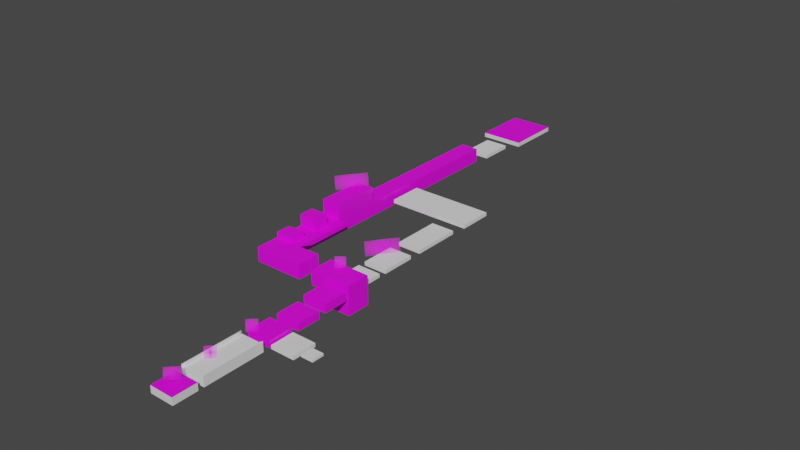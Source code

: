 # Source: level1_tutorial.blend  (saved by Blender 4.5.87; exported with 4.5.12 LTS)
import bpy
from mathutils import Matrix  # noqa: F401  (used for matrix-valued properties, if any)

bpy.ops.wm.read_factory_settings(use_empty=True)
scene = bpy.context.scene
scene.name = 'Scene'

# ---- collections
col_collection = bpy.data.collections.new('Collection'); scene.collection.children.link(col_collection)

# ---- images (referenced by path relative to the original .blend; pixels are not part of the script)
import os
ASSET_DIR = os.environ.get("B2B_ASSET_DIR", "")  # directory of the original .blend (textures are referenced by path, not embedded)
HERE = os.path.dirname(os.path.abspath(__file__))  # packed textures are extracted next to this script under _unpacked/

def load_image(name, relpath, width, height, colorspace="sRGB"):
    """Load a texture the original file referenced (path relative to the .blend, or extracted next to this script)."""
    p = next((c for c in (os.path.join(HERE, relpath), os.path.join(ASSET_DIR, relpath)) if relpath and os.path.exists(c)), "")
    if p:
        img = bpy.data.images.load(p, check_existing=True)
        img.name = name
    else:  # same state as the original file: an image datablock whose file is absent (Cycles renders it pink)
        img = bpy.data.images.new(name, width, height)
        img.source = "FILE"
        img.filepath = "//" + (relpath or name)
    img.colorspace_settings.name = colorspace
    return img
img_block_3_tex_png = load_image('block_3_tex.png', 'block_3_tex.png', 1024, 1024, 'sRGB')
img_block_1_tex_png = load_image('block_1_tex.png', 'block_1_tex.png', 1024, 1024, 'sRGB')
img_block_2_tex_png = load_image('block_2_tex.png', 'block_2_tex.png', 1024, 1024, 'sRGB')
img_tutorial1_png = load_image('tutorial1.png', 'tutorial1.png', 1024, 1024, 'sRGB')
img_tutorial2_png = load_image('tutorial2.png', 'tutorial2.png', 1024, 1024, 'sRGB')
img_tutorial3_png = load_image('tutorial3.png', 'tutorial3.png', 1024, 1024, 'sRGB')
img_tutorial4_png = load_image('tutorial4.png', 'tutorial4.png', 1024, 1024, 'sRGB')
img_tutorial5_png = load_image('tutorial5.png', 'tutorial5.png', 1024, 1024, 'sRGB')

# ---- materials (node trees are filled in below, after node groups)
mat_tiled1 = bpy.data.materials.new('tiled1')
mat_tiled1.use_transparent_shadow = False
mat_blank = bpy.data.materials.new('blank')
mat_blank.use_transparent_shadow = False
mat_tiled2 = bpy.data.materials.new('tiled2')
mat_tiled2.use_transparent_shadow = False
mat_tiled3 = bpy.data.materials.new('tiled3')
mat_tiled3.use_transparent_shadow = False
mat_tutorial1 = bpy.data.materials.new('tutorial1')
mat_tutorial1.surface_render_method = 'BLENDED'
mat_tutorial1.blend_method = 'BLEND'
mat_tutorial2 = bpy.data.materials.new('tutorial2')
mat_tutorial2.surface_render_method = 'BLENDED'
mat_tutorial2.blend_method = 'BLEND'
mat_tutorial3 = bpy.data.materials.new('tutorial3')
mat_tutorial3.surface_render_method = 'BLENDED'
mat_tutorial3.blend_method = 'BLEND'
mat_tutorial4 = bpy.data.materials.new('tutorial4')
mat_tutorial4.surface_render_method = 'BLENDED'
mat_tutorial4.blend_method = 'BLEND'
mat_tutorial5 = bpy.data.materials.new('tutorial5')
mat_tutorial5.surface_render_method = 'BLENDED'
mat_tutorial5.blend_method = 'BLEND'

# ---- material node trees
mat_tiled1.use_nodes = True; mat_tiled1.node_tree.nodes.clear()
_N = mat_tiled1.node_tree.nodes; _L = mat_tiled1.node_tree.links
n0 = _N.new('ShaderNodeBsdfPrincipled'); n0.name = 'Principled BSDF'; n0.location = (167, 300)
n0.distribution = 'GGX'
n0.subsurface_method = 'RANDOM_WALK_SKIN'
n0.inputs[3].default_value = 1.45
n0.inputs[27].default_value = (0.0, 0.0, 0.0, 1.0)
n0.inputs[28].default_value = 1.0
n1 = _N.new('ShaderNodeOutputMaterial'); n1.name = 'Material Output'; n1.location = (457, 300)
n2 = _N.new('ShaderNodeTexImage'); n2.name = 'Image Texture'; n2.location = (-373, 231)
n2.image = img_block_3_tex_png
_L.new(n0.outputs[0], n1.inputs[0])
_L.new(n2.outputs[0], n0.inputs[0])
n1.is_active_output = True
mat_blank.use_nodes = True; mat_blank.node_tree.nodes.clear()
_N = mat_blank.node_tree.nodes; _L = mat_blank.node_tree.links
n0 = _N.new('ShaderNodeBsdfPrincipled'); n0.name = 'Principled BSDF'; n0.location = (10, 300)
n0.distribution = 'GGX'
n0.subsurface_method = 'RANDOM_WALK_SKIN'
n0.inputs[3].default_value = 1.45
n0.inputs[27].default_value = (0.0, 0.0, 0.0, 1.0)
n0.inputs[28].default_value = 1.0
n1 = _N.new('ShaderNodeOutputMaterial'); n1.name = 'Material Output'; n1.location = (300, 300)
_L.new(n0.outputs[0], n1.inputs[0])
n1.is_active_output = True
mat_tiled2.use_nodes = True; mat_tiled2.node_tree.nodes.clear()
_N = mat_tiled2.node_tree.nodes; _L = mat_tiled2.node_tree.links
n0 = _N.new('ShaderNodeBsdfPrincipled'); n0.name = 'Principled BSDF'; n0.location = (167, 300)
n0.distribution = 'GGX'
n0.subsurface_method = 'RANDOM_WALK_SKIN'
n0.inputs[3].default_value = 1.45
n0.inputs[27].default_value = (0.0, 0.0, 0.0, 1.0)
n0.inputs[28].default_value = 1.0
n1 = _N.new('ShaderNodeOutputMaterial'); n1.name = 'Material Output'; n1.location = (457, 300)
n2 = _N.new('ShaderNodeTexImage'); n2.name = 'Image Texture'; n2.location = (-373, 231)
n2.image = img_block_1_tex_png
_L.new(n0.outputs[0], n1.inputs[0])
_L.new(n2.outputs[0], n0.inputs[0])
n1.is_active_output = True
mat_tiled3.use_nodes = True; mat_tiled3.node_tree.nodes.clear()
_N = mat_tiled3.node_tree.nodes; _L = mat_tiled3.node_tree.links
n0 = _N.new('ShaderNodeBsdfPrincipled'); n0.name = 'Principled BSDF'; n0.location = (167, 300)
n0.distribution = 'GGX'
n0.subsurface_method = 'RANDOM_WALK_SKIN'
n0.inputs[3].default_value = 1.45
n0.inputs[27].default_value = (0.0, 0.0, 0.0, 1.0)
n0.inputs[28].default_value = 1.0
n1 = _N.new('ShaderNodeOutputMaterial'); n1.name = 'Material Output'; n1.location = (457, 300)
n2 = _N.new('ShaderNodeTexImage'); n2.name = 'Image Texture'; n2.location = (-373, 231)
n2.image = img_block_2_tex_png
_L.new(n0.outputs[0], n1.inputs[0])
_L.new(n2.outputs[0], n0.inputs[0])
n1.is_active_output = True
mat_tutorial1.use_nodes = True; mat_tutorial1.node_tree.nodes.clear()
_N = mat_tutorial1.node_tree.nodes; _L = mat_tutorial1.node_tree.links
n0 = _N.new('ShaderNodeOutputMaterial'); n0.name = 'Material Output'; n0.location = (254, 297)
n1 = _N.new('ShaderNodeBsdfPrincipled'); n1.name = 'Principled BSDF'; n1.location = (-46, 297)
n1.distribution = 'GGX'
n1.subsurface_method = 'RANDOM_WALK_SKIN'
n1.inputs[3].default_value = 1.45
n1.inputs[27].default_value = (0.0, 0.0, 0.0, 1.0)
n1.inputs[28].default_value = 1.0
n2 = _N.new('ShaderNodeTexImage'); n2.name = 'Image Texture'; n2.location = (-366, 292)
n2.image = img_tutorial1_png
n2.extension = 'CLIP'
_L.new(n2.outputs[0], n1.inputs[0])
_L.new(n2.outputs[1], n1.inputs[4])
_L.new(n1.outputs[0], n0.inputs[0])
n0.is_active_output = True
mat_tutorial2.use_nodes = True; mat_tutorial2.node_tree.nodes.clear()
_N = mat_tutorial2.node_tree.nodes; _L = mat_tutorial2.node_tree.links
n0 = _N.new('ShaderNodeOutputMaterial'); n0.name = 'Material Output'; n0.location = (254, 297)
n0.target = 'CYCLES'
n1 = _N.new('ShaderNodeBsdfPrincipled'); n1.name = 'Principled BSDF'; n1.location = (-46, 297)
n1.distribution = 'GGX'
n1.subsurface_method = 'RANDOM_WALK_SKIN'
n1.inputs[3].default_value = 1.45
n1.inputs[27].default_value = (0.0, 0.0, 0.0, 1.0)
n1.inputs[28].default_value = 1.0
n2 = _N.new('ShaderNodeTexImage'); n2.name = 'Image Texture'; n2.location = (-366, 292)
n2.image = img_tutorial2_png
n2.extension = 'CLIP'
n3 = _N.new('ShaderNodeOutputMaterial'); n3.name = 'Material Output.001'; n3.location = (0, 0)
n3.target = 'EEVEE'
n4 = _N.new('ShaderNodeMixShader'); n4.name = 'Mix Shader'; n4.location = (0, 0)
n4.label = 'Disable Shadow'
n4.hide = True
n5 = _N.new('ShaderNodeLightPath'); n5.name = 'Light Path'; n5.location = (0, 0)
n5.hide = True
n6 = _N.new('ShaderNodeBsdfTransparent'); n6.name = 'Transparent BSDF'; n6.location = (0, 0)
n6.hide = True
_L.new(n2.outputs[0], n1.inputs[0])
_L.new(n2.outputs[1], n1.inputs[4])
_L.new(n1.outputs[0], n0.inputs[0])
_L.new(n1.outputs[0], n4.inputs[1])
_L.new(n4.outputs[0], n3.inputs[0])
_L.new(n5.outputs[1], n4.inputs[0])
_L.new(n6.outputs[0], n4.inputs[2])
n0.is_active_output = True
mat_tutorial3.use_nodes = True; mat_tutorial3.node_tree.nodes.clear()
_N = mat_tutorial3.node_tree.nodes; _L = mat_tutorial3.node_tree.links
n0 = _N.new('ShaderNodeOutputMaterial'); n0.name = 'Material Output'; n0.location = (254, 297)
n0.target = 'CYCLES'
n1 = _N.new('ShaderNodeBsdfPrincipled'); n1.name = 'Principled BSDF'; n1.location = (-46, 297)
n1.distribution = 'GGX'
n1.subsurface_method = 'RANDOM_WALK_SKIN'
n1.inputs[3].default_value = 1.45
n1.inputs[27].default_value = (0.0, 0.0, 0.0, 1.0)
n1.inputs[28].default_value = 1.0
n2 = _N.new('ShaderNodeTexImage'); n2.name = 'Image Texture'; n2.location = (-366, 292)
n2.image = img_tutorial3_png
n2.extension = 'CLIP'
n3 = _N.new('ShaderNodeOutputMaterial'); n3.name = 'Material Output.001'; n3.location = (0, 0)
n3.target = 'EEVEE'
n4 = _N.new('ShaderNodeMixShader'); n4.name = 'Mix Shader'; n4.location = (0, 0)
n4.label = 'Disable Shadow'
n4.hide = True
n5 = _N.new('ShaderNodeLightPath'); n5.name = 'Light Path'; n5.location = (0, 0)
n5.hide = True
n6 = _N.new('ShaderNodeBsdfTransparent'); n6.name = 'Transparent BSDF'; n6.location = (0, 0)
n6.hide = True
_L.new(n2.outputs[0], n1.inputs[0])
_L.new(n2.outputs[1], n1.inputs[4])
_L.new(n1.outputs[0], n0.inputs[0])
_L.new(n1.outputs[0], n4.inputs[1])
_L.new(n4.outputs[0], n3.inputs[0])
_L.new(n5.outputs[1], n4.inputs[0])
_L.new(n6.outputs[0], n4.inputs[2])
n0.is_active_output = True
mat_tutorial4.use_nodes = True; mat_tutorial4.node_tree.nodes.clear()
_N = mat_tutorial4.node_tree.nodes; _L = mat_tutorial4.node_tree.links
n0 = _N.new('ShaderNodeOutputMaterial'); n0.name = 'Material Output'; n0.location = (254, 297)
n0.target = 'CYCLES'
n1 = _N.new('ShaderNodeBsdfPrincipled'); n1.name = 'Principled BSDF'; n1.location = (-46, 297)
n1.distribution = 'GGX'
n1.subsurface_method = 'RANDOM_WALK_SKIN'
n1.inputs[3].default_value = 1.45
n1.inputs[27].default_value = (0.0, 0.0, 0.0, 1.0)
n1.inputs[28].default_value = 1.0
n2 = _N.new('ShaderNodeTexImage'); n2.name = 'Image Texture'; n2.location = (-366, 292)
n2.image = img_tutorial4_png
n2.extension = 'CLIP'
n3 = _N.new('ShaderNodeOutputMaterial'); n3.name = 'Material Output.001'; n3.location = (0, 0)
n3.target = 'EEVEE'
n4 = _N.new('ShaderNodeMixShader'); n4.name = 'Mix Shader'; n4.location = (0, 0)
n4.label = 'Disable Shadow'
n4.hide = True
n5 = _N.new('ShaderNodeLightPath'); n5.name = 'Light Path'; n5.location = (0, 0)
n5.hide = True
n6 = _N.new('ShaderNodeBsdfTransparent'); n6.name = 'Transparent BSDF'; n6.location = (0, 0)
n6.hide = True
_L.new(n2.outputs[0], n1.inputs[0])
_L.new(n2.outputs[1], n1.inputs[4])
_L.new(n1.outputs[0], n0.inputs[0])
_L.new(n1.outputs[0], n4.inputs[1])
_L.new(n4.outputs[0], n3.inputs[0])
_L.new(n5.outputs[1], n4.inputs[0])
_L.new(n6.outputs[0], n4.inputs[2])
n0.is_active_output = True
mat_tutorial5.use_nodes = True; mat_tutorial5.node_tree.nodes.clear()
_N = mat_tutorial5.node_tree.nodes; _L = mat_tutorial5.node_tree.links
n0 = _N.new('ShaderNodeOutputMaterial'); n0.name = 'Material Output'; n0.location = (254, 297)
n0.target = 'CYCLES'
n1 = _N.new('ShaderNodeBsdfPrincipled'); n1.name = 'Principled BSDF'; n1.location = (-46, 297)
n1.distribution = 'GGX'
n1.subsurface_method = 'RANDOM_WALK_SKIN'
n1.inputs[3].default_value = 1.45
n1.inputs[27].default_value = (0.0, 0.0, 0.0, 1.0)
n1.inputs[28].default_value = 1.0
n2 = _N.new('ShaderNodeTexImage'); n2.name = 'Image Texture'; n2.location = (-366, 292)
n2.image = img_tutorial5_png
n2.extension = 'CLIP'
n3 = _N.new('ShaderNodeOutputMaterial'); n3.name = 'Material Output.001'; n3.location = (0, 0)
n3.target = 'EEVEE'
n4 = _N.new('ShaderNodeMixShader'); n4.name = 'Mix Shader'; n4.location = (0, 0)
n4.label = 'Disable Shadow'
n4.hide = True
n5 = _N.new('ShaderNodeLightPath'); n5.name = 'Light Path'; n5.location = (0, 0)
n5.hide = True
n6 = _N.new('ShaderNodeBsdfTransparent'); n6.name = 'Transparent BSDF'; n6.location = (0, 0)
n6.hide = True
_L.new(n2.outputs[0], n1.inputs[0])
_L.new(n2.outputs[1], n1.inputs[4])
_L.new(n1.outputs[0], n0.inputs[0])
_L.new(n1.outputs[0], n4.inputs[1])
_L.new(n4.outputs[0], n3.inputs[0])
_L.new(n5.outputs[1], n4.inputs[0])
_L.new(n6.outputs[0], n4.inputs[2])
n0.is_active_output = True

# ---- world
world_world = bpy.data.worlds.new('World'); scene.world = world_world
world_world.use_nodes = True; world_world.node_tree.nodes.clear()
_N = world_world.node_tree.nodes; _L = world_world.node_tree.links
n0 = _N.new('ShaderNodeOutputWorld'); n0.name = 'World Output'; n0.location = (300, 300)
n1 = _N.new('ShaderNodeBackground'); n1.name = 'Background'; n1.location = (10, 300)
n1.inputs[0].default_value = (0.05088, 0.05088, 0.05088, 1.0)
_L.new(n1.outputs[0], n0.inputs[0])
n0.is_active_output = True
world_world.color = (0.05088, 0.05088, 0.05088)
world_world.use_sun_shadow = False
world_world.sun_shadow_jitter_overblur = 0.0

# ---- meshes
me_cube = bpy.data.meshes.new('Cube')
me_cube.from_pydata([(1.0, 1.0, 1.0), (1.0, 1.0, -1.0), (1.0, -1.0, 1.0), (1.0, -1.0, -1.0), (-1.0, 1.0, 1.0), (-1.0, 1.0, -1.0), (-1.0, -1.0, 1.0), (-1.0, -1.0, -1.0)], [], [(0, 4, 6, 2), (3, 2, 6, 7), (7, 6, 4, 5), (5, 1, 3, 7), (1, 0, 2, 3), (5, 4, 0, 1)])
me_cube.polygons.foreach_set('material_index', [0, 1, 1, 0, 1, 1])
_uv = me_cube.uv_layers.new(name='UVMap')
_uv.uv.foreach_set('vector', [-1.996, -1.992, 2.993, -1.992, 2.993, 2.997, -1.996, 2.997, 0.375, 0.75, 0.625, 0.75, 0.625, 1.0, 0.375, 1.0, 0.375, 0.0, 0.625, 0.0, 0.625, 0.25, 0.375, 0.25, 0.125, 0.5, 0.375, 0.5, 0.375, 0.75, 0.125, 0.75, 0.375, 0.5, 0.625, 0.5, 0.625, 0.75, 0.375, 0.75, 0.375, 0.25, 0.625, 0.25, 0.625, 0.5, 0.375, 0.5])
me_cube.materials.append(mat_tiled1)
me_cube.materials.append(mat_blank)
me_cube.use_remesh_preserve_volume = False
me_cube.use_remesh_preserve_attributes = False
me_cube.use_mirror_vertex_groups = False
me_cube.update()
me_cube_001 = bpy.data.meshes.new('Cube.001')
me_cube_001.from_pydata([(0.8947, 0.8947, 1.0), (1.0, 1.0, -1.0), (0.8947, -0.8947, 1.0), (1.0, -1.0, -1.0), (-0.8947, 0.8947, 1.0), (-1.0, 1.0, -1.0), (-0.8947, -0.8947, 1.0), (-1.0, -1.0, -1.0), (1.0, -1.0, 1.0), (-1.0, -1.0, 1.0), (1.0, 1.0, 1.0), (-1.0, 1.0, 1.0), (1.0, -1.0, 1.795), (-1.0, -1.0, 1.795), (-1.0, 1.0, 1.795), (1.0, 1.0, 1.795), (0.8947, -0.8947, 1.795), (-0.8947, -0.8947, 1.795), (-0.8947, 0.8947, 1.795), (0.8947, 0.8947, 1.795)], [], [(0, 4, 6, 2), (3, 8, 9, 7), (7, 9, 11, 5), (5, 1, 3, 7), (1, 10, 8, 3), (5, 11, 10, 1), (8, 2, 16, 12), (0, 2, 8, 10), (6, 4, 11, 9), (0, 10, 15, 19), (16, 17, 13, 12), (18, 19, 15, 14), (2, 6, 17, 16), (10, 11, 14, 15), (11, 4, 18, 14), (6, 9, 13, 17), (9, 8, 12, 13), (4, 0, 19, 18)])
_uv = me_cube_001.uv_layers.new(name='UVMap')
_uv.uv.foreach_set('vector', [0.6382, 0.5132, 0.8618, 0.5132, 0.8618, 0.7368, 0.6382, 0.7368, 0.375, 0.75, 0.625, 0.75, 0.625, 1.0, 0.375, 1.0, 0.375, 0.0, 0.625, 0.0, 0.625, 0.25, 0.375, 0.25, 0.125, 0.5, 0.375, 0.5, 0.375, 0.75, 0.125, 0.75, 0.375, 0.5, 0.625, 0.5, 0.625, 0.75, 0.375, 0.75, 0.375, 0.25, 0.625, 0.25, 0.625, 0.5, 0.375, 0.5, 0.625, 0.75, 0.6382, 0.7368, 0.6382, 0.7368, 0.625, 0.75, 0.6382, 0.5132, 0.6382, 0.7368, 0.625, 0.75, 0.625, 0.5, 0.8618, 0.7368, 0.8618, 0.5132, 0.875, 0.5, 0.875, 0.75, 0.6382, 0.5132, 0.625, 0.5, 0.625, 0.5, 0.6382, 0.5132, 0.6382, 0.7368, 0.8618, 0.7368, 0.875, 0.75, 0.625, 0.75, 0.8618, 0.5132, 0.6382, 0.5132, 0.625, 0.5, 0.875, 0.5, 0.6382, 0.7368, 0.8618, 0.7368, 0.8618, 0.7368, 0.6382, 0.7368, 0.625, 0.5, 0.625, 0.25, 0.625, 0.25, 0.625, 0.5, 0.875, 0.5, 0.8618, 0.5132, 0.8618, 0.5132, 0.875, 0.5, 0.8618, 0.7368, 0.875, 0.75, 0.875, 0.75, 0.8618, 0.7368, 0.625, 1.0, 0.625, 0.75, 0.625, 0.75, 0.625, 1.0, 0.8618, 0.5132, 0.6382, 0.5132, 0.6382, 0.5132, 0.8618, 0.5132])
me_cube_001.use_remesh_preserve_volume = False
me_cube_001.use_remesh_preserve_attributes = False
me_cube_001.use_mirror_vertex_groups = False
me_cube_001.update()
me_cube_002 = bpy.data.meshes.new('Cube.002')
me_cube_002.from_pydata([(1.0, 1.0, 1.0), (1.0, 1.0, -1.0), (1.0, -1.0, 1.0), (1.0, -1.0, -1.0), (-1.0, 1.0, 1.0), (-1.0, 1.0, -1.0), (-1.0, -1.0, 1.0), (-1.0, -1.0, -1.0)], [], [(0, 4, 6, 2), (3, 2, 6, 7), (7, 6, 4, 5), (5, 1, 3, 7), (1, 0, 2, 3), (5, 4, 0, 1)])
_uv = me_cube_002.uv_layers.new(name='UVMap')
_uv.uv.foreach_set('vector', [0.625, 0.5, 0.875, 0.5, 0.875, 0.75, 0.625, 0.75, 0.375, 0.75, 0.625, 0.75, 0.625, 1.0, 0.375, 1.0, 0.375, 0.0, 0.625, 0.0, 0.625, 0.25, 0.375, 0.25, 0.125, 0.5, 0.375, 0.5, 0.375, 0.75, 0.125, 0.75, 0.375, 0.5, 0.625, 0.5, 0.625, 0.75, 0.375, 0.75, 0.375, 0.25, 0.625, 0.25, 0.625, 0.5, 0.375, 0.5])
me_cube_002.materials.append(mat_tiled1)
me_cube_002.use_remesh_preserve_volume = False
me_cube_002.use_remesh_preserve_attributes = False
me_cube_002.use_mirror_vertex_groups = False
me_cube_002.update()
me_cube_003 = bpy.data.meshes.new('Cube.003')
me_cube_003.from_pydata([(1.0, 1.0, 1.0), (1.0, 1.0, -1.0), (1.0, -1.0, 1.0), (1.0, -1.0, -1.0), (-1.0, 1.0, 1.0), (-1.0, 1.0, -1.0), (-1.0, -1.0, 1.0), (-1.0, -1.0, -1.0)], [], [(0, 4, 6, 2), (3, 2, 6, 7), (7, 6, 4, 5), (5, 1, 3, 7), (1, 0, 2, 3), (5, 4, 0, 1)])
_uv = me_cube_003.uv_layers.new(name='UVMap')
_uv.uv.foreach_set('vector', [0.9971, 0.5, 1.991, 0.5, 1.991, 1.494, 0.9971, 1.494, 0.002858, 1.494, 0.9971, 1.494, 0.9971, 2.489, 0.002858, 2.489, 0.002858, -1.489, 0.9971, -1.489, 0.9971, -0.4943, 0.002858, -0.4943, -0.9914, 0.5, 0.002858, 0.5, 0.002858, 1.494, -0.9914, 1.494, 0.002858, 0.5, 0.9971, 0.5, 0.9971, 1.494, 0.002858, 1.494, 0.002858, -0.4943, 0.9971, -0.4943, 0.9971, 0.5, 0.002858, 0.5])
me_cube_003.materials.append(mat_tiled2)
me_cube_003.use_remesh_preserve_volume = False
me_cube_003.use_remesh_preserve_attributes = False
me_cube_003.use_mirror_vertex_groups = False
me_cube_003.update()
me_cube_004 = bpy.data.meshes.new('Cube.004')
me_cube_004.from_pydata([(1.0, 1.0, 1.0), (1.0, 1.0, -1.0), (1.0, -1.0, 1.0), (1.0, -1.0, -1.0), (-1.0, 1.0, 1.0), (-1.0, 1.0, -1.0), (-1.0, -1.0, 1.0), (-1.0, -1.0, -1.0)], [], [(0, 4, 6, 2), (3, 2, 6, 7), (7, 6, 4, 5), (5, 1, 3, 7), (1, 0, 2, 3), (5, 4, 0, 1)])
_uv = me_cube_004.uv_layers.new(name='UVMap')
_uv.uv.foreach_set('vector', [0.625, 0.5, 0.875, 0.5, 0.875, 0.75, 0.625, 0.75, 0.375, 0.75, 0.625, 0.75, 0.625, 1.0, 0.375, 1.0, 0.375, 0.0, 0.625, 0.0, 0.625, 0.25, 0.375, 0.25, 0.125, 0.5, 0.375, 0.5, 0.375, 0.75, 0.125, 0.75, 0.375, 0.5, 0.625, 0.5, 0.625, 0.75, 0.375, 0.75, 0.375, 0.25, 0.625, 0.25, 0.625, 0.5, 0.375, 0.5])
me_cube_004.materials.append(mat_tiled3)
me_cube_004.use_remesh_preserve_volume = False
me_cube_004.use_remesh_preserve_attributes = False
me_cube_004.use_mirror_vertex_groups = False
me_cube_004.update()
me_cube_005 = bpy.data.meshes.new('Cube.005')
me_cube_005.from_pydata([(1.0, 1.0, 1.0), (1.0, 1.0, -1.0), (1.0, -1.0, 1.0), (1.0, -1.0, -1.0), (-1.0, 1.0, 1.0), (-1.0, 1.0, -1.0), (-1.0, -1.0, 1.0), (-1.0, -1.0, -1.0), (1.0, 1.0, 0.0), (-1.0, -1.0, 0.0), (1.0, -1.0, 0.0), (-1.0, 1.0, 0.0), (-1.0, 6.361, 1.0), (1.0, 6.361, 1.0), (1.0, 6.361, 0.0), (-1.0, 6.361, 0.0), (-1.0, 7.897, 1.0), (1.0, 7.897, 1.0), (1.0, 7.897, 0.0), (-1.0, 7.897, 0.0), (6.0, 6.361, 1.0), (6.0, 6.361, 0.0), (6.0, 7.897, 1.0), (6.0, 7.897, 0.0), (2.25, 7.897, 1.0), (3.5, 7.897, 1.0), (4.75, 7.897, 1.0), (4.75, 7.897, 0.0), (3.5, 7.897, 0.0), (2.25, 7.897, 0.0), (2.25, 6.361, 1.0), (3.5, 6.361, 1.0), (4.75, 6.361, 1.0), (2.25, 6.361, 0.0), (3.5, 6.361, 0.0), (4.75, 6.361, 0.0), (1.0, 6.361, 1.366), (1.0, 7.897, 1.366), (2.25, 7.897, 1.366), (2.25, 6.361, 1.366), (3.5, 7.897, 1.782), (4.75, 7.897, 1.782), (3.5, 6.361, 1.782), (4.75, 6.361, 1.782), (23.84, 6.361, 1.0), (23.84, 6.361, 0.0), (23.84, 7.897, 1.0), (23.84, 7.897, 0.0), (9.983, 7.897, 0.0), (9.983, 6.361, 0.0), (9.983, 7.897, 1.0), (9.983, 6.361, 1.0), (6.0, 6.361, 2.06), (6.0, 7.897, 2.06), (9.983, 7.897, 2.06), (9.983, 6.361, 2.06), (-1.0, 3.73, 1.0), (-1.0, 3.73, 0.0), (1.0, 3.73, 0.0), (1.0, 3.73, 1.0), (-1.0, 2.501, 0.0), (1.0, 2.501, 0.0), (1.0, 2.501, 1.0), (-1.0, 2.501, 1.0), (3.5, 6.361, 0.681), (6.0, 6.361, 0.6838), (2.25, 6.361, 0.6795), (4.75, 6.361, 0.6824), (4.75, 5.563, 1.0), (6.0, 5.563, 1.0), (1.0, 5.563, 1.0), (2.25, 5.563, 1.0), (3.5, 5.563, 1.0), (2.25, 5.563, 0.6795), (3.5, 5.563, 0.681), (4.75, 5.563, 0.6824), (6.0, 5.563, 0.6838)], [], [(0, 4, 6, 2), (10, 2, 6, 9), (9, 6, 4, 11), (5, 1, 3, 7), (8, 0, 2, 10), (57, 56, 12, 15), (5, 11, 8, 1), (1, 8, 10, 3), (7, 9, 11, 5), (3, 10, 9, 7), (15, 12, 16, 19), (58, 57, 15, 14), (59, 58, 14, 13), (56, 59, 13, 12), (19, 16, 17, 18), (12, 13, 17, 16), (14, 15, 19, 18), (27, 26, 22, 23), (49, 48, 47, 45), (26, 32, 20, 22), (66, 64, 74, 73), (35, 27, 23, 21), (14, 18, 29, 33), (33, 29, 28, 34), (34, 28, 27, 35), (13, 66, 73, 70), (20, 32, 68, 69), (32, 31, 72, 68), (30, 24, 38, 39), (24, 30, 31, 25), (31, 32, 43, 42), (18, 17, 24, 29), (29, 24, 25, 28), (28, 25, 26, 27), (37, 36, 39, 38), (17, 13, 36, 37), (13, 30, 39, 36), (24, 17, 37, 38), (40, 42, 43, 41), (25, 31, 42, 40), (26, 25, 40, 41), (32, 26, 41, 43), (44, 45, 47, 46), (48, 50, 46, 47), (50, 51, 44, 46), (51, 49, 45, 44), (20, 65, 21, 49, 51), (50, 22, 53, 54), (23, 22, 50, 48), (21, 23, 48, 49), (53, 52, 55, 54), (51, 50, 54, 55), (20, 51, 55, 52), (22, 20, 52, 53), (59, 56, 57, 58), (63, 62, 61, 60), (11, 4, 63, 60), (8, 11, 60, 61), (0, 8, 61, 62), (4, 0, 62, 63), (68, 75, 76, 69), (64, 66, 33, 34), (65, 67, 35, 21), (67, 64, 34, 35), (66, 13, 14, 33), (70, 73, 71), (71, 73, 74, 72), (72, 74, 75, 68), (65, 20, 69, 76), (30, 13, 70, 71), (67, 65, 76, 75), (31, 30, 71, 72), (64, 67, 75, 74)])
_uv = me_cube_005.uv_layers.new(name='UVMap')
_uv.uv.foreach_set('vector', [0.625, 0.5, 0.875, 0.5, 0.875, 0.75, 0.625, 0.75, 0.5, 0.75, 0.625, 0.75, 0.625, 1.0, 0.5, 1.0, 0.5, 0.0, 0.625, 0.0, 0.625, 0.25, 0.5, 0.25, 0.125, 0.5, 0.375, 0.5, 0.375, 0.75, 0.125, 0.75, 0.5, 0.5, 0.625, 0.5, 0.625, 0.75, 0.5, 0.75, 0.5, 0.25, 0.625, 0.25, 0.625, 0.25, 0.5, 0.25, 0.375, 0.25, 0.5, 0.25, 0.5, 0.5, 0.375, 0.5, 0.375, 0.5, 0.5, 0.5, 0.5, 0.75, 0.375, 0.75, 0.375, 0.0, 0.5, 0.0, 0.5, 0.25, 0.375, 0.25, 0.375, 0.75, 0.5, 0.75, 0.5, 1.0, 0.375, 1.0, 0.5, 0.25, 0.625, 0.25, 0.625, 0.25, 0.5, 0.25, 0.5, 0.5, 0.5, 0.25, 0.5, 0.25, 0.5, 0.5, 0.625, 0.5, 0.5, 0.5, 0.5, 0.5, 0.625, 0.5, 0.875, 0.5, 0.625, 0.5, 0.625, 0.5, 0.875, 0.5, 0.5, 0.25, 0.625, 0.25, 0.625, 0.5, 0.5, 0.5, 0.875, 0.5, 0.625, 0.5, 0.625, 0.5, 0.875, 0.5, 0.5, 0.5, 0.5, 0.25, 0.5, 0.25, 0.5, 0.5, 0.5, 0.5, 0.625, 0.5, 0.625, 0.5, 0.5, 0.5, 0.5, 0.5, 0.5, 0.5, 0.5, 0.5, 0.5, 0.5, 0.625, 0.5, 0.625, 0.5, 0.625, 0.5, 0.625, 0.5, 0.5849, 0.5, 0.5851, 0.5, 0.5851, 0.5, 0.5849, 0.5, 0.5, 0.5, 0.5, 0.5, 0.5, 0.5, 0.5, 0.5, 0.5, 0.5, 0.5, 0.5, 0.5, 0.5, 0.5, 0.5, 0.5, 0.5, 0.5, 0.5, 0.5, 0.5, 0.5, 0.5, 0.5, 0.5, 0.5, 0.5, 0.5, 0.5, 0.5, 0.5, 0.625, 0.5, 0.5849, 0.5, 0.5849, 0.5, 0.625, 0.5, 0.625, 0.5, 0.625, 0.5, 0.625, 0.5, 0.625, 0.5, 0.625, 0.5, 0.625, 0.5, 0.625, 0.5, 0.625, 0.5, 0.625, 0.5, 0.625, 0.5, 0.625, 0.5, 0.625, 0.5, 0.625, 0.5, 0.625, 0.5, 0.625, 0.5, 0.625, 0.5, 0.625, 0.5, 0.625, 0.5, 0.625, 0.5, 0.625, 0.5, 0.5, 0.5, 0.625, 0.5, 0.625, 0.5, 0.5, 0.5, 0.5, 0.5, 0.625, 0.5, 0.625, 0.5, 0.5, 0.5, 0.5, 0.5, 0.625, 0.5, 0.625, 0.5, 0.5, 0.5, 0.625, 0.5, 0.625, 0.5, 0.625, 0.5, 0.625, 0.5, 0.625, 0.5, 0.625, 0.5, 0.625, 0.5, 0.625, 0.5, 0.625, 0.5, 0.625, 0.5, 0.625, 0.5, 0.625, 0.5, 0.625, 0.5, 0.625, 0.5, 0.625, 0.5, 0.625, 0.5, 0.625, 0.5, 0.625, 0.5, 0.625, 0.5, 0.625, 0.5, 0.625, 0.5, 0.625, 0.5, 0.625, 0.5, 0.625, 0.5, 0.625, 0.5, 0.625, 0.5, 0.625, 0.5, 0.625, 0.5, 0.625, 0.5, 0.625, 0.5, 0.625, 0.5, 0.625, 0.5, 0.625, 0.5, 0.5, 0.5, 0.5, 0.5, 0.625, 0.5, 0.5, 0.5, 0.625, 0.5, 0.625, 0.5, 0.5, 0.5, 0.625, 0.5, 0.625, 0.5, 0.625, 0.5, 0.625, 0.5, 0.625, 0.5, 0.5, 0.5, 0.5, 0.5, 0.625, 0.5, 0.625, 0.5, 0.5855, 0.5, 0.5, 0.5, 0.5, 0.5, 0.625, 0.5, 0.625, 0.5, 0.625, 0.5, 0.625, 0.5, 0.625, 0.5, 0.5, 0.5, 0.625, 0.5, 0.625, 0.5, 0.5, 0.5, 0.5, 0.5, 0.5, 0.5, 0.5, 0.5, 0.5, 0.5, 0.625, 0.5, 0.625, 0.5, 0.625, 0.5, 0.625, 0.5, 0.625, 0.5, 0.625, 0.5, 0.625, 0.5, 0.625, 0.5, 0.625, 0.5, 0.625, 0.5, 0.625, 0.5, 0.625, 0.5, 0.625, 0.5, 0.625, 0.5, 0.625, 0.5, 0.625, 0.5, 0.625, 0.5, 0.625, 0.25, 0.5, 0.25, 0.5, 0.5, 0.875, 0.5, 0.625, 0.5, 0.5, 0.5, 0.5, 0.25, 0.5, 0.25, 0.625, 0.25, 0.625, 0.25, 0.5, 0.25, 0.5, 0.5, 0.5, 0.25, 0.5, 0.25, 0.5, 0.5, 0.625, 0.5, 0.5, 0.5, 0.5, 0.5, 0.625, 0.5, 0.875, 0.5, 0.625, 0.5, 0.625, 0.5, 0.875, 0.5, 0.625, 0.5, 0.5853, 0.5, 0.5855, 0.5, 0.625, 0.5, 0.5851, 0.5, 0.5849, 0.5, 0.5, 0.5, 0.5, 0.5, 0.5855, 0.5, 0.5853, 0.5, 0.5, 0.5, 0.5, 0.5, 0.5853, 0.5, 0.5851, 0.5, 0.5, 0.5, 0.5, 0.5, 0.5849, 0.5, 0.625, 0.5, 0.5, 0.5, 0.5, 0.5, 0.625, 0.5, 0.5849, 0.5, 0.625, 0.5, 0.625, 0.5, 0.5849, 0.5, 0.5851, 0.5, 0.625, 0.5, 0.625, 0.5, 0.5851, 0.5, 0.5853, 0.5, 0.625, 0.5, 0.5855, 0.5, 0.625, 0.5, 0.625, 0.5, 0.5855, 0.5, 0.625, 0.5, 0.625, 0.5, 0.625, 0.5, 0.625, 0.5, 0.5853, 0.5, 0.5855, 0.5, 0.5855, 0.5, 0.5853, 0.5, 0.625, 0.5, 0.625, 0.5, 0.625, 0.5, 0.625, 0.5, 0.5851, 0.5, 0.5853, 0.5, 0.5853, 0.5, 0.5851, 0.5])
me_cube_005.materials.append(mat_tiled2)
me_cube_005.use_remesh_preserve_volume = False
me_cube_005.use_remesh_preserve_attributes = False
me_cube_005.use_mirror_vertex_groups = False
me_cube_005.update()
me_cube_006 = bpy.data.meshes.new('Cube.006')
me_cube_006.from_pydata([(1.608, 1.0, 1.0), (1.608, 1.0, -1.0), (1.608, -1.0, 1.0), (1.608, -1.0, -1.0), (-1.0, 1.0, 1.0), (-1.0, 1.0, -1.0), (-1.0, -1.0, 1.0), (-1.0, -1.0, -1.0)], [], [(0, 4, 6, 2), (3, 2, 6, 7), (7, 6, 4, 5), (5, 1, 3, 7), (1, 0, 2, 3), (5, 4, 0, 1)])
me_cube_006.polygons.foreach_set('material_index', [0, 1, 1, 0, 1, 1])
_uv = me_cube_006.uv_layers.new(name='UVMap')
_uv.uv.foreach_set('vector', [1.027, -0.005945, 1.987, -0.005945, 1.987, 0.9539, 1.027, 0.9539, 0.06676, 0.9539, 1.027, 0.9539, 1.027, 1.914, 0.06676, 1.914, 0.06676, -1.926, 1.027, -1.926, 1.027, -0.9658, 0.06676, -0.9658, -0.8931, -0.005945, 0.06676, -0.005945, 0.06676, 0.9539, -0.8931, 0.9539, 0.06676, -0.005945, 1.027, -0.005945, 1.027, 0.9539, 0.06676, 0.9539, 0.06676, -0.9658, 1.027, -0.9658, 1.027, -0.005945, 0.06676, -0.005945])
me_cube_006.materials.append(mat_tiled1)
me_cube_006.materials.append(mat_blank)
me_cube_006.use_remesh_preserve_volume = False
me_cube_006.use_remesh_preserve_attributes = False
me_cube_006.use_mirror_vertex_groups = False
me_cube_006.update()
me_cube_009 = bpy.data.meshes.new('Cube.009')
me_cube_009.from_pydata([(1.0, 1.0, 1.0), (1.0, 1.0, -1.0), (1.0, -1.0, 1.0), (1.0, -1.0, -1.0), (-1.0, 1.0, 1.0), (-1.0, 1.0, -1.0), (-1.0, -1.0, 1.0), (-1.0, -1.0, -1.0)], [], [(0, 4, 6, 2), (3, 2, 6, 7), (7, 6, 4, 5), (5, 1, 3, 7), (1, 0, 2, 3), (5, 4, 0, 1)])
_uv = me_cube_009.uv_layers.new(name='UVMap')
_uv.uv.foreach_set('vector', [0.625, 0.5, 0.875, 0.5, 0.875, 0.75, 0.625, 0.75, 0.375, 0.75, 0.625, 0.75, 0.625, 1.0, 0.375, 1.0, 0.375, 0.0, 0.625, 0.0, 0.625, 0.25, 0.375, 0.25, 0.125, 0.5, 0.375, 0.5, 0.375, 0.75, 0.125, 0.75, 0.375, 0.5, 0.625, 0.5, 0.625, 0.75, 0.375, 0.75, 0.375, 0.25, 0.625, 0.25, 0.625, 0.5, 0.375, 0.5])
me_cube_009.use_remesh_preserve_volume = False
me_cube_009.use_remesh_preserve_attributes = False
me_cube_009.use_mirror_vertex_groups = False
me_cube_009.update()
me_tutorial1 = bpy.data.meshes.new('tutorial1')
me_tutorial1.from_pydata([(0.3351, -0.2985, -1.947), (1.359, -0.2985, -1.947), (0.3351, 0.4897, -1.947), (1.359, 0.4897, -1.947)], [], [(0, 1, 3, 2)])
_uv = me_tutorial1.uv_layers.new(name='UVMap')
_uv.uv.foreach_set('vector', [0.0, 0.0, 1.0, 0.0, 1.0, 1.0, 0.0, 1.0])
me_tutorial1.materials.append(mat_tutorial1)
me_tutorial1.update()
me_cube_007 = bpy.data.meshes.new('Cube.007')
me_cube_007.from_pydata([(1.0, 1.0, 1.0), (1.0, 1.0, -1.0), (1.0, -1.0, 1.0), (1.0, -1.0, -1.0), (-1.0, 1.0, 1.0), (-1.0, 1.0, -1.0), (-1.0, -1.0, 1.0), (-1.0, -1.0, -1.0)], [], [(0, 4, 6, 2), (3, 2, 6, 7), (7, 6, 4, 5), (5, 1, 3, 7), (1, 0, 2, 3), (5, 4, 0, 1)])
_uv = me_cube_007.uv_layers.new(name='UVMap')
_uv.uv.foreach_set('vector', [0.625, 0.5, 0.875, 0.5, 0.875, 0.75, 0.625, 0.75, 0.375, 0.75, 0.625, 0.75, 0.625, 1.0, 0.375, 1.0, 0.375, 0.0, 0.625, 0.0, 0.625, 0.25, 0.375, 0.25, 0.125, 0.5, 0.375, 0.5, 0.375, 0.75, 0.125, 0.75, 0.375, 0.5, 0.625, 0.5, 0.625, 0.75, 0.375, 0.75, 0.375, 0.25, 0.625, 0.25, 0.625, 0.5, 0.375, 0.5])
me_cube_007.use_remesh_preserve_volume = False
me_cube_007.use_remesh_preserve_attributes = False
me_cube_007.use_mirror_vertex_groups = False
me_cube_007.update()
me_tutorial1_001 = bpy.data.meshes.new('tutorial1.001')
me_tutorial1_001.from_pydata([(0.3351, -0.2985, -1.947), (1.359, -0.2985, -1.947), (0.3351, 0.4897, -1.947), (1.359, 0.4897, -1.947)], [], [(0, 1, 3, 2)])
_uv = me_tutorial1_001.uv_layers.new(name='UVMap')
_uv.uv.foreach_set('vector', [0.0, 0.0, 1.0, 0.0, 1.0, 1.0, 0.0, 1.0])
me_tutorial1_001.materials.append(mat_tutorial2)
me_tutorial1_001.update()
me_cube_008 = bpy.data.meshes.new('Cube.008')
me_cube_008.from_pydata([(1.0, 1.0, 1.0), (1.0, 1.0, -1.0), (1.0, -1.0, 1.0), (1.0, -1.0, -1.0), (-1.0, 1.0, 1.0), (-1.0, 1.0, -1.0), (-1.0, -1.0, 1.0), (-1.0, -1.0, -1.0)], [], [(0, 4, 6, 2), (3, 2, 6, 7), (7, 6, 4, 5), (5, 1, 3, 7), (1, 0, 2, 3), (5, 4, 0, 1)])
_uv = me_cube_008.uv_layers.new(name='UVMap')
_uv.uv.foreach_set('vector', [0.625, 0.5, 0.875, 0.5, 0.875, 0.75, 0.625, 0.75, 0.375, 0.75, 0.625, 0.75, 0.625, 1.0, 0.375, 1.0, 0.375, 0.0, 0.625, 0.0, 0.625, 0.25, 0.375, 0.25, 0.125, 0.5, 0.375, 0.5, 0.375, 0.75, 0.125, 0.75, 0.375, 0.5, 0.625, 0.5, 0.625, 0.75, 0.375, 0.75, 0.375, 0.25, 0.625, 0.25, 0.625, 0.5, 0.375, 0.5])
me_cube_008.use_remesh_preserve_volume = False
me_cube_008.use_remesh_preserve_attributes = False
me_cube_008.use_mirror_vertex_groups = False
me_cube_008.update()
me_tutorial1_002 = bpy.data.meshes.new('tutorial1.002')
me_tutorial1_002.from_pydata([(0.3351, -0.2985, -1.947), (1.359, -0.2985, -1.947), (0.3351, 0.4897, -1.947), (1.359, 0.4897, -1.947)], [], [(0, 1, 3, 2)])
_uv = me_tutorial1_002.uv_layers.new(name='UVMap')
_uv.uv.foreach_set('vector', [0.0, 0.0, 1.0, 0.0, 1.0, 1.0, 0.0, 1.0])
me_tutorial1_002.materials.append(mat_tutorial3)
me_tutorial1_002.update()
me_tutorial1_003 = bpy.data.meshes.new('tutorial1.003')
me_tutorial1_003.from_pydata([(0.3351, -0.2985, -1.947), (1.359, -0.2985, -1.947), (0.3351, 0.4897, -1.947), (1.359, 0.4897, -1.947)], [], [(0, 1, 3, 2)])
_uv = me_tutorial1_003.uv_layers.new(name='UVMap')
_uv.uv.foreach_set('vector', [0.0, 0.0, 1.0, 0.0, 1.0, 1.0, 0.0, 1.0])
me_tutorial1_003.materials.append(mat_tutorial4)
me_tutorial1_003.update()
me_cube_010 = bpy.data.meshes.new('Cube.010')
me_cube_010.from_pydata([(1.0, 1.0, 1.0), (1.0, 1.0, -1.0), (1.0, -1.0, 1.0), (1.0, -1.0, -1.0), (-1.0, 1.0, 1.0), (-1.0, 1.0, -1.0), (-1.0, -1.0, 1.0), (-1.0, -1.0, -1.0)], [], [(0, 4, 6, 2), (3, 2, 6, 7), (7, 6, 4, 5), (5, 1, 3, 7), (1, 0, 2, 3), (5, 4, 0, 1)])
_uv = me_cube_010.uv_layers.new(name='UVMap')
_uv.uv.foreach_set('vector', [0.625, 0.5, 0.875, 0.5, 0.875, 0.75, 0.625, 0.75, 0.375, 0.75, 0.625, 0.75, 0.625, 1.0, 0.375, 1.0, 0.375, 0.0, 0.625, 0.0, 0.625, 0.25, 0.375, 0.25, 0.125, 0.5, 0.375, 0.5, 0.375, 0.75, 0.125, 0.75, 0.375, 0.5, 0.625, 0.5, 0.625, 0.75, 0.375, 0.75, 0.375, 0.25, 0.625, 0.25, 0.625, 0.5, 0.375, 0.5])
me_cube_010.use_remesh_preserve_volume = False
me_cube_010.use_remesh_preserve_attributes = False
me_cube_010.use_mirror_vertex_groups = False
me_cube_010.update()
me_cube_012 = bpy.data.meshes.new('Cube.012')
me_cube_012.from_pydata([(1.0, 1.0, 1.0), (1.0, 1.0, -1.0), (1.0, -1.0, 1.0), (1.0, -1.0, -1.0), (-1.0, 1.0, 1.0), (-1.0, 1.0, -1.0), (-1.0, -1.0, 1.0), (-1.0, -1.0, -1.0)], [], [(0, 4, 6, 2), (3, 2, 6, 7), (7, 6, 4, 5), (5, 1, 3, 7), (1, 0, 2, 3), (5, 4, 0, 1)])
_uv = me_cube_012.uv_layers.new(name='UVMap')
_uv.uv.foreach_set('vector', [0.625, 0.5, 0.875, 0.5, 0.875, 0.75, 0.625, 0.75, 0.375, 0.75, 0.625, 0.75, 0.625, 1.0, 0.375, 1.0, 0.375, 0.0, 0.625, 0.0, 0.625, 0.25, 0.375, 0.25, 0.125, 0.5, 0.375, 0.5, 0.375, 0.75, 0.125, 0.75, 0.375, 0.5, 0.625, 0.5, 0.625, 0.75, 0.375, 0.75, 0.375, 0.25, 0.625, 0.25, 0.625, 0.5, 0.375, 0.5])
me_cube_012.use_remesh_preserve_volume = False
me_cube_012.use_remesh_preserve_attributes = False
me_cube_012.use_mirror_vertex_groups = False
me_cube_012.update()
me_cube_013 = bpy.data.meshes.new('Cube.013')
me_cube_013.from_pydata([(1.0, 1.0, 1.0), (1.0, 1.0, -1.0), (1.0, -1.0, 1.0), (1.0, -1.0, -1.0), (-1.0, 1.0, 1.0), (-1.0, 1.0, -1.0), (-1.0, -1.0, 1.0), (-1.0, -1.0, -1.0)], [], [(0, 4, 6, 2), (3, 2, 6, 7), (7, 6, 4, 5), (5, 1, 3, 7), (1, 0, 2, 3), (5, 4, 0, 1)])
_uv = me_cube_013.uv_layers.new(name='UVMap')
_uv.uv.foreach_set('vector', [0.625, 0.5, 0.875, 0.5, 0.875, 0.75, 0.625, 0.75, 0.375, 0.75, 0.625, 0.75, 0.625, 1.0, 0.375, 1.0, 0.375, 0.0, 0.625, 0.0, 0.625, 0.25, 0.375, 0.25, 0.125, 0.5, 0.375, 0.5, 0.375, 0.75, 0.125, 0.75, 0.375, 0.5, 0.625, 0.5, 0.625, 0.75, 0.375, 0.75, 0.375, 0.25, 0.625, 0.25, 0.625, 0.5, 0.375, 0.5])
me_cube_013.use_remesh_preserve_volume = False
me_cube_013.use_remesh_preserve_attributes = False
me_cube_013.use_mirror_vertex_groups = False
me_cube_013.update()
me_tutorial1_004 = bpy.data.meshes.new('tutorial1.004')
me_tutorial1_004.from_pydata([(0.3242, -0.3113, -1.971), (1.348, -0.3113, -1.971), (0.3242, 0.477, -1.971), (1.348, 0.477, -1.971)], [], [(0, 1, 3, 2)])
_uv = me_tutorial1_004.uv_layers.new(name='UVMap')
_uv.uv.foreach_set('vector', [0.0, 0.0, 1.0, 0.0, 1.0, 1.0, 0.0, 1.0])
me_tutorial1_004.materials.append(mat_tutorial5)
me_tutorial1_004.update()
me_cube_014 = bpy.data.meshes.new('Cube.014')
me_cube_014.from_pydata([(1.0, 1.0, 1.0), (1.0, 1.0, -1.0), (1.0, -1.0, 1.0), (1.0, -1.0, -1.0), (-1.0, 1.0, 1.0), (-1.0, 1.0, -1.0), (-1.0, -1.0, 1.0), (-1.0, -1.0, -1.0)], [], [(0, 4, 6, 2), (3, 2, 6, 7), (7, 6, 4, 5), (5, 1, 3, 7), (1, 0, 2, 3), (5, 4, 0, 1)])
_uv = me_cube_014.uv_layers.new(name='UVMap')
_uv.uv.foreach_set('vector', [0.625, 0.5, 0.875, 0.5, 0.875, 0.75, 0.625, 0.75, 0.375, 0.75, 0.625, 0.75, 0.625, 1.0, 0.375, 1.0, 0.375, 0.0, 0.625, 0.0, 0.625, 0.25, 0.375, 0.25, 0.125, 0.5, 0.375, 0.5, 0.375, 0.75, 0.125, 0.75, 0.375, 0.5, 0.625, 0.5, 0.625, 0.75, 0.375, 0.75, 0.375, 0.25, 0.625, 0.25, 0.625, 0.5, 0.375, 0.5])
me_cube_014.use_remesh_preserve_volume = False
me_cube_014.use_remesh_preserve_attributes = False
me_cube_014.use_mirror_vertex_groups = False
me_cube_014.update()
me_tutorial1_005 = bpy.data.meshes.new('tutorial1.005')
me_tutorial1_005.from_pydata([(0.3351, -0.2985, -1.947), (1.359, -0.2985, -1.947), (0.3351, 0.4897, -1.947), (1.359, 0.4897, -1.947)], [], [(0, 1, 3, 2)])
_uv = me_tutorial1_005.uv_layers.new(name='UVMap')
_uv.uv.foreach_set('vector', [0.0, 0.0, 1.0, 0.0, 1.0, 1.0, 0.0, 1.0])
me_tutorial1_005.materials.append(mat_tutorial5)
me_tutorial1_005.update()

# ---- objects
ob_1_col = bpy.data.objects.new('1-col', me_cube)
ob_2_col = bpy.data.objects.new('2-col', me_cube_001)
ob_3_col = bpy.data.objects.new('3-col', me_cube_002)
ob_4_col = bpy.data.objects.new('4-col', me_cube_003)
ob_5_col = bpy.data.objects.new('5-col', me_cube_004)
ob_6_col = bpy.data.objects.new('6-col', me_cube_005)
ob_7_col = bpy.data.objects.new('7-col', me_cube_006)
ob_0_col = bpy.data.objects.new('0-col', me_cube_009)
ob_tutorial1 = bpy.data.objects.new('tutorial1', me_tutorial1)
ob_0_col_001 = bpy.data.objects.new('0-col.001', me_cube_007)
ob_tutorial1_001 = bpy.data.objects.new('tutorial1.001', me_tutorial1_001)
ob_0_col_002 = bpy.data.objects.new('0-col.002', me_cube_008)
ob_tutorial1_002 = bpy.data.objects.new('tutorial1.002', me_tutorial1_002)
ob_tutorial1_003 = bpy.data.objects.new('tutorial1.003', me_tutorial1_003)
ob_0_col_003 = bpy.data.objects.new('0-col.003', me_cube_010)
ob_0_col_005 = bpy.data.objects.new('0-col.005', me_cube_012)
ob_0_col_006 = bpy.data.objects.new('0-col.006', me_cube_013)
ob_tutorial1_004 = bpy.data.objects.new('tutorial1.004', me_tutorial1_004)
ob_0_col_004 = bpy.data.objects.new('0-col.004', me_cube_014)
ob_tutorial1_005 = bpy.data.objects.new('tutorial1.005', me_tutorial1_005)

# ---- transforms, parenting, visibility, modifiers, constraints
ob_1_col.location = (0.3805, -0.3228, 1.77)
ob_1_col.rotation_euler = (0.0, -0.0, 1.571)
ob_1_col.scale = (6.0, 6.0, 1.8)
ob_1_col.lock_rotations_4d = False
ob_1_col.empty_display_type = 'ARROWS'
ob_1_col.lineart.crease_threshold = 0.0
ob_2_col.location = (0.3805, 23.36, 1.77)
ob_2_col.rotation_euler = (0.0, -0.0, 1.571)
ob_2_col.scale = (15.0, 6.0, 1.8)
ob_2_col.lock_rotations_4d = False
ob_2_col.empty_display_type = 'ARROWS'
ob_2_col.lineart.crease_threshold = 0.0
ob_3_col.location = (0.3805, 47.75, 1.77)
ob_3_col.rotation_euler = (0.0, -0.0, 1.571)
ob_3_col.scale = (6.0, 6.0, 1.8)
ob_3_col.lock_rotations_4d = False
ob_3_col.empty_display_type = 'ARROWS'
ob_3_col.lineart.crease_threshold = 0.0
ob_4_col.location = (0.3805, 63.49, 1.77)
ob_4_col.rotation_euler = (0.0, -0.0, 1.571)
ob_4_col.scale = (6.0, 6.0, 1.8)
ob_4_col.lock_rotations_4d = False
ob_4_col.empty_display_type = 'ARROWS'
ob_4_col.lineart.crease_threshold = 0.0
ob_5_col.location = (0.3805, 78.99, 3.037)
ob_5_col.rotation_euler = (0.0, -0.0, 1.571)
ob_5_col.scale = (6.0, 6.0, 2.1)
ob_5_col.lock_rotations_4d = False
ob_5_col.empty_display_type = 'ARROWS'
ob_5_col.lineart.crease_threshold = 0.0
ob_6_col.location = (0.3805, 92.98, 0.1682)
ob_6_col.rotation_euler = (0.0, -0.0, 1.571)
ob_6_col.scale = (6.0, 6.0, 7.2)
ob_6_col.lock_rotations_4d = False
ob_6_col.empty_display_type = 'ARROWS'
ob_6_col.lineart.crease_threshold = 0.0
ob_7_col.location = (-41.9, 276.0, 2.188)
ob_7_col.rotation_euler = (0.0, -0.0, 1.571)
ob_7_col.scale = (11.2, 11.2, 1.12)
ob_7_col.lock_rotations_4d = False
ob_7_col.empty_display_type = 'ARROWS'
ob_7_col.lineart.crease_threshold = 0.0
ob_0_col.location = (13.11, 47.75, 0.8907)
ob_0_col.rotation_euler = (0.0, -0.0, 1.571)
ob_0_col.scale = (6.0, 6.0, 0.9)
ob_0_col.lock_rotations_4d = False
ob_0_col.empty_display_type = 'ARROWS'
ob_0_col.lineart.crease_threshold = 0.0
ob_tutorial1.location = (4.73, -10.81, 10.0)
ob_tutorial1.rotation_euler = (1.276, 0.06333, 0.8991)
ob_tutorial1.scale = (6.438, 6.438, 6.438)
ob_0_col_001.location = (23.21, 47.78, 1.0)
ob_0_col_001.rotation_euler = (0.0, -0.0, 1.571)
ob_0_col_001.scale = (3.0, 3.014, 0.5651)
ob_0_col_001.lock_rotations_4d = False
ob_0_col_001.empty_display_type = 'ARROWS'
ob_0_col_001.lineart.crease_threshold = 0.0
ob_tutorial1_001.location = (4.773, 9.0, 9.141)
ob_tutorial1_001.rotation_euler = (1.276, 0.06333, 0.8991)
ob_tutorial1_001.scale = (4.859, 6.435, 6.434)
ob_tutorial1_001.visible_shadow = False
ob_0_col_002.location = (-3.0, 123.0, 0.8907)
ob_0_col_002.rotation_euler = (0.0, -0.0, 1.571)
ob_0_col_002.scale = (8.622, 6.0, 0.9)
ob_0_col_002.lock_rotations_4d = False
ob_0_col_002.empty_display_type = 'ARROWS'
ob_0_col_002.lineart.crease_threshold = 0.0
ob_tutorial1_002.location = (3.0, 32.0, 9.141)
ob_tutorial1_002.rotation_euler = (1.276, 0.06333, 0.8991)
ob_tutorial1_002.scale = (4.859, 6.435, 6.434)
ob_tutorial1_002.visible_shadow = False
ob_tutorial1_003.location = (-1.416, 85.23, 13.0)
ob_tutorial1_003.rotation_euler = (1.276, 0.06333, 0.7669)
ob_tutorial1_003.scale = (4.859, 6.435, 6.434)
ob_tutorial1_003.visible_shadow = False
ob_0_col_003.location = (-3.0, 150.0, 1.0)
ob_0_col_003.rotation_euler = (0.0, -0.0, 1.571)
ob_0_col_003.scale = (12.28, 6.0, 0.9)
ob_0_col_003.lock_rotations_4d = False
ob_0_col_003.empty_display_type = 'ARROWS'
ob_0_col_003.lineart.crease_threshold = 0.0
ob_0_col_005.location = (-14.0, 174.0, 4.0)
ob_0_col_005.rotation_euler = (0.0, -0.0, 1.571)
ob_0_col_005.scale = (8.622, 21.1, 0.9)
ob_0_col_005.lock_rotations_4d = False
ob_0_col_005.empty_display_type = 'ARROWS'
ob_0_col_005.lineart.crease_threshold = 0.0
ob_0_col_006.location = (-42.0, 251.5, 1.0)
ob_0_col_006.rotation_euler = (0.0, -0.0, 1.571)
ob_0_col_006.scale = (8.622, 6.0, 0.9)
ob_0_col_006.lock_rotations_4d = False
ob_0_col_006.empty_display_type = 'ARROWS'
ob_0_col_006.lineart.crease_threshold = 0.0
ob_tutorial1_004.location = (-41.27, 128.0, 21.54)
ob_tutorial1_004.rotation_euler = (1.274, 0.001055, 0.9376)
ob_tutorial1_004.scale = (15.62, 8.574, 8.473)
ob_tutorial1_004.visible_shadow = False
ob_0_col_004.location = (-3.0, 106.2, 0.8907)
ob_0_col_004.rotation_euler = (0.0, -0.0, 1.571)
ob_0_col_004.scale = (4.28, 6.0, 0.9)
ob_0_col_004.lock_rotations_4d = False
ob_0_col_004.empty_display_type = 'ARROWS'
ob_0_col_004.lineart.crease_threshold = 0.0
ob_tutorial1_005.location = (-3.118, 105.3, 8.87)
ob_tutorial1_005.rotation_euler = (1.274, 0.001055, 0.9376)
ob_tutorial1_005.scale = (15.62, 8.574, 8.473)
ob_tutorial1_005.visible_shadow = False

# ---- collection membership
col_collection.objects.link(ob_1_col)
col_collection.objects.link(ob_2_col)
col_collection.objects.link(ob_3_col)
col_collection.objects.link(ob_4_col)
col_collection.objects.link(ob_5_col)
col_collection.objects.link(ob_6_col)
col_collection.objects.link(ob_7_col)
col_collection.objects.link(ob_0_col)
col_collection.objects.link(ob_tutorial1)
col_collection.objects.link(ob_0_col_001)
col_collection.objects.link(ob_tutorial1_001)
col_collection.objects.link(ob_0_col_002)
col_collection.objects.link(ob_tutorial1_002)
col_collection.objects.link(ob_tutorial1_003)
col_collection.objects.link(ob_0_col_003)
col_collection.objects.link(ob_0_col_005)
col_collection.objects.link(ob_0_col_006)
col_collection.objects.link(ob_tutorial1_004)
col_collection.objects.link(ob_0_col_004)
col_collection.objects.link(ob_tutorial1_005)

# ---- scene / render settings (as saved in the file)
scene.frame_start = 1; scene.frame_end = 250; scene.frame_set(1)
scene.render.engine = 'BLENDER_EEVEE_NEXT'
scene.cycles.sampling_pattern = 'TABULATED_SOBOL'
scene.view_settings.view_transform = 'Filmic'
bpy.context.view_layer.update()

# ---- added for rendering (the .blend has no active camera and no usable light): camera, sun
cam_auto = bpy.data.cameras.new('AutoCamera')
cam_auto.lens = 50.0
cam_auto.sensor_width = 36.0
cam_auto.clip_end = 5063.82
ob_auto_camera = bpy.data.objects.new('AutoCamera', cam_auto)
scene.collection.objects.link(ob_auto_camera)
ob_auto_camera.location = (275.099, -202.402, 237.598)
ob_auto_camera.rotation_euler = (1.09748, -7.21219e-08, 0.694738)
scene.camera = ob_auto_camera
light_auto_sun = bpy.data.lights.new('AutoSun', 'SUN')
light_auto_sun.energy = 3.0
light_auto_sun.angle = 0.0523599
ob_auto_sun = bpy.data.objects.new('AutoSun', light_auto_sun)
scene.collection.objects.link(ob_auto_sun)
ob_auto_sun.rotation_euler = (0.872665, 0.174533, 0.523599)
bpy.context.view_layer.update()

